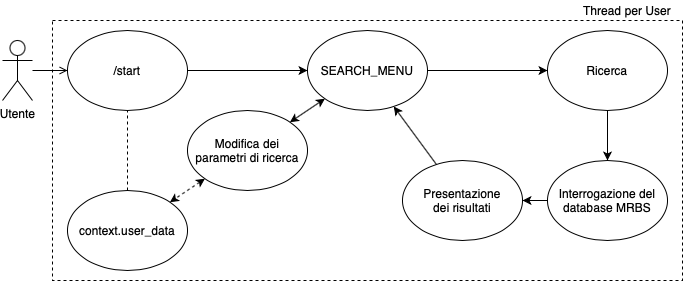

The diagram above was exported from draw.io. Its source (the exported page's mxGraphModel, read from the mxfile embedded in the PNG):
<mxGraphModel dx="1750" dy="899" grid="1" gridSize="10" guides="1" tooltips="1" connect="1" arrows="1" fold="1" page="1" pageScale="1" pageWidth="827" pageHeight="1169" math="0" shadow="0">
  <root>
    <mxCell id="EY_lNzwPLaYZAM0MfUpi-0" />
    <mxCell id="EY_lNzwPLaYZAM0MfUpi-1" parent="EY_lNzwPLaYZAM0MfUpi-0" />
    <mxCell id="kegFcAIOhg8oSxEuDNeW-2" value="" style="edgeStyle=orthogonalEdgeStyle;rounded=0;orthogonalLoop=1;jettySize=auto;html=1;endArrow=open;endFill=0;" parent="EY_lNzwPLaYZAM0MfUpi-1" source="kegFcAIOhg8oSxEuDNeW-0" target="giYxfgPllx-mq1CWibU7-9" edge="1">
      <mxGeometry relative="1" as="geometry" />
    </mxCell>
    <mxCell id="kegFcAIOhg8oSxEuDNeW-0" value="Utente" style="shape=umlActor;verticalLabelPosition=bottom;verticalAlign=top;html=1;strokeColor=default;" parent="EY_lNzwPLaYZAM0MfUpi-1" vertex="1">
      <mxGeometry x="40" y="70" width="30" height="60" as="geometry" />
    </mxCell>
    <mxCell id="mm7wTRshW7KxIbMyZ0E2-5" style="edgeStyle=orthogonalEdgeStyle;rounded=0;orthogonalLoop=1;jettySize=auto;html=1;" parent="EY_lNzwPLaYZAM0MfUpi-1" source="giYxfgPllx-mq1CWibU7-9" target="giYxfgPllx-mq1CWibU7-10" edge="1">
      <mxGeometry relative="1" as="geometry">
        <mxPoint x="209.9999999999999" y="100" as="sourcePoint" />
        <mxPoint x="330" y="100" as="targetPoint" />
      </mxGeometry>
    </mxCell>
    <mxCell id="mm7wTRshW7KxIbMyZ0E2-1" value="context.user_data" style="ellipse;whiteSpace=wrap;html=1;strokeColor=default;fillColor=none;gradientColor=#ffffff;" parent="EY_lNzwPLaYZAM0MfUpi-1" vertex="1">
      <mxGeometry x="105" y="220" width="120" height="80" as="geometry" />
    </mxCell>
    <mxCell id="mm7wTRshW7KxIbMyZ0E2-3" value="" style="endArrow=none;dashed=1;html=1;" parent="EY_lNzwPLaYZAM0MfUpi-1" source="mm7wTRshW7KxIbMyZ0E2-1" target="giYxfgPllx-mq1CWibU7-9" edge="1">
      <mxGeometry width="50" height="50" relative="1" as="geometry">
        <mxPoint x="390" y="330" as="sourcePoint" />
        <mxPoint x="164.9999999999999" y="115" as="targetPoint" />
      </mxGeometry>
    </mxCell>
    <mxCell id="mm7wTRshW7KxIbMyZ0E2-21" style="edgeStyle=orthogonalEdgeStyle;rounded=0;orthogonalLoop=1;jettySize=auto;html=1;" parent="EY_lNzwPLaYZAM0MfUpi-1" target="giYxfgPllx-mq1CWibU7-11" edge="1">
      <mxGeometry relative="1" as="geometry">
        <mxPoint x="440" y="100" as="sourcePoint" />
        <mxPoint x="560" y="100" as="targetPoint" />
      </mxGeometry>
    </mxCell>
    <mxCell id="giYxfgPllx-mq1CWibU7-4" style="edgeStyle=orthogonalEdgeStyle;rounded=0;orthogonalLoop=1;jettySize=auto;html=1;fontColor=default;startArrow=none;startFill=0;" parent="EY_lNzwPLaYZAM0MfUpi-1" source="giYxfgPllx-mq1CWibU7-11" target="giYxfgPllx-mq1CWibU7-12" edge="1">
      <mxGeometry relative="1" as="geometry">
        <mxPoint x="620" y="130" as="sourcePoint" />
        <mxPoint x="720" y="360" as="targetPoint" />
      </mxGeometry>
    </mxCell>
    <mxCell id="giYxfgPllx-mq1CWibU7-1" value="" style="endArrow=classic;html=1;fontColor=default;startArrow=classic;startFill=1;" parent="EY_lNzwPLaYZAM0MfUpi-1" source="giYxfgPllx-mq1CWibU7-10" target="giYxfgPllx-mq1CWibU7-14" edge="1">
      <mxGeometry width="50" height="50" relative="1" as="geometry">
        <mxPoint x="341.8101958904715" y="134.0534993940512" as="sourcePoint" />
        <mxPoint x="310.5882352941177" y="155" as="targetPoint" />
      </mxGeometry>
    </mxCell>
    <mxCell id="giYxfgPllx-mq1CWibU7-2" value="" style="endArrow=classic;html=1;fontColor=default;dashed=1;startArrow=classic;startFill=1;" parent="EY_lNzwPLaYZAM0MfUpi-1" source="giYxfgPllx-mq1CWibU7-14" target="mm7wTRshW7KxIbMyZ0E2-1" edge="1">
      <mxGeometry width="50" height="50" relative="1" as="geometry">
        <mxPoint x="232.95515351684173" y="215" as="sourcePoint" />
        <mxPoint x="450" y="450" as="targetPoint" />
      </mxGeometry>
    </mxCell>
    <mxCell id="giYxfgPllx-mq1CWibU7-6" style="edgeStyle=orthogonalEdgeStyle;rounded=0;orthogonalLoop=1;jettySize=auto;html=1;fontColor=default;startArrow=none;startFill=0;" parent="EY_lNzwPLaYZAM0MfUpi-1" source="giYxfgPllx-mq1CWibU7-12" target="giYxfgPllx-mq1CWibU7-13" edge="1">
      <mxGeometry relative="1" as="geometry">
        <mxPoint x="559.9803921568628" y="185.0588235294117" as="sourcePoint" />
        <mxPoint x="529.9803921568628" y="185.0588235294117" as="targetPoint" />
      </mxGeometry>
    </mxCell>
    <mxCell id="giYxfgPllx-mq1CWibU7-8" value="" style="endArrow=classic;startArrow=none;html=1;fontColor=default;startFill=0;" parent="EY_lNzwPLaYZAM0MfUpi-1" source="giYxfgPllx-mq1CWibU7-13" target="giYxfgPllx-mq1CWibU7-10" edge="1">
      <mxGeometry width="50" height="50" relative="1" as="geometry">
        <mxPoint x="446.320934978462" y="155" as="sourcePoint" />
        <mxPoint x="425.881178043594" y="136.7930602392346" as="targetPoint" />
      </mxGeometry>
    </mxCell>
    <mxCell id="giYxfgPllx-mq1CWibU7-9" value="/start" style="ellipse;whiteSpace=wrap;html=1;fontColor=default;strokeColor=default;" parent="EY_lNzwPLaYZAM0MfUpi-1" vertex="1">
      <mxGeometry x="105" y="60" width="120" height="80" as="geometry" />
    </mxCell>
    <mxCell id="giYxfgPllx-mq1CWibU7-10" value="SEARCH_MENU" style="ellipse;whiteSpace=wrap;html=1;fontColor=default;strokeColor=default;" parent="EY_lNzwPLaYZAM0MfUpi-1" vertex="1">
      <mxGeometry x="345" y="60" width="120" height="80" as="geometry" />
    </mxCell>
    <mxCell id="giYxfgPllx-mq1CWibU7-11" value="Ricerca" style="ellipse;whiteSpace=wrap;html=1;fontColor=default;strokeColor=default;" parent="EY_lNzwPLaYZAM0MfUpi-1" vertex="1">
      <mxGeometry x="585" y="60" width="120" height="80" as="geometry" />
    </mxCell>
    <mxCell id="giYxfgPllx-mq1CWibU7-12" value="Interrogazione del database MRBS" style="ellipse;whiteSpace=wrap;html=1;fontColor=default;strokeColor=default;" parent="EY_lNzwPLaYZAM0MfUpi-1" vertex="1">
      <mxGeometry x="585" y="190" width="120" height="80" as="geometry" />
    </mxCell>
    <mxCell id="giYxfgPllx-mq1CWibU7-13" value="Presentazione&lt;br&gt;dei risultati" style="ellipse;whiteSpace=wrap;html=1;fontColor=default;strokeColor=default;" parent="EY_lNzwPLaYZAM0MfUpi-1" vertex="1">
      <mxGeometry x="440" y="190" width="120" height="80" as="geometry" />
    </mxCell>
    <mxCell id="giYxfgPllx-mq1CWibU7-14" value="Modifica dei parametri di ricerca" style="ellipse;whiteSpace=wrap;html=1;fontColor=default;strokeColor=default;" parent="EY_lNzwPLaYZAM0MfUpi-1" vertex="1">
      <mxGeometry x="225" y="140" width="120" height="80" as="geometry" />
    </mxCell>
    <mxCell id="oJoqq--ro5ogA7s4p413-0" value="" style="rounded=0;whiteSpace=wrap;html=1;fillColor=none;dashed=1;" parent="EY_lNzwPLaYZAM0MfUpi-1" vertex="1">
      <mxGeometry x="90" y="50" width="630" height="260" as="geometry" />
    </mxCell>
    <mxCell id="Njmkb9JC20AB95cMhbxG-0" value="Thread per User" style="text;html=1;strokeColor=none;fillColor=none;align=center;verticalAlign=middle;whiteSpace=wrap;rounded=0;dashed=1;" parent="EY_lNzwPLaYZAM0MfUpi-1" vertex="1">
      <mxGeometry x="610" y="30" width="110" height="20" as="geometry" />
    </mxCell>
  </root>
</mxGraphModel>